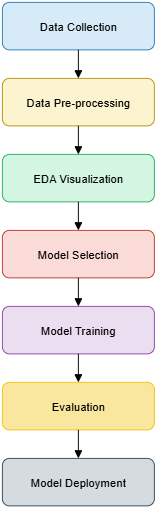

The diagram above was exported from draw.io. Its source (the exported page's mxGraphModel, read from the mxfile embedded in the PNG):
<mxGraphModel dx="1216" dy="794" grid="1" gridSize="10" guides="1" tooltips="1" connect="1" arrows="1" fold="1" page="1" pageScale="1" pageWidth="827" pageHeight="1169" math="0" shadow="0">
  <root>
    <mxCell id="0" />
    <mxCell id="1" parent="0" />
    <mxCell id="2" value="Data Collection" style="rounded=1;fillColor=#D6EAF8;strokeColor=#2980B9;" parent="1" vertex="1">
      <mxGeometry x="60" y="40" width="160" height="50" as="geometry" />
    </mxCell>
    <mxCell id="3" value="Data Pre-processing" style="rounded=1;fillColor=#FCF3CF;strokeColor=#B7950B;" parent="1" vertex="1">
      <mxGeometry x="60" y="120" width="160" height="50" as="geometry" />
    </mxCell>
    <mxCell id="4" value="EDA Visualization" style="rounded=1;fillColor=#D5F5E3;strokeColor=#27AE60;" parent="1" vertex="1">
      <mxGeometry x="60" y="200" width="160" height="50" as="geometry" />
    </mxCell>
    <mxCell id="5" value="Model Selection" style="rounded=1;fillColor=#FADBD8;strokeColor=#C0392B;" parent="1" vertex="1">
      <mxGeometry x="60" y="280" width="160" height="50" as="geometry" />
    </mxCell>
    <mxCell id="6" value="Model Training" style="rounded=1;fillColor=#EBDEF0;strokeColor=#8E44AD;" parent="1" vertex="1">
      <mxGeometry x="60" y="360" width="160" height="50" as="geometry" />
    </mxCell>
    <mxCell id="7" value="Evaluation" style="rounded=1;fillColor=#F9E79F;strokeColor=#F1C40F;" parent="1" vertex="1">
      <mxGeometry x="60" y="440" width="160" height="50" as="geometry" />
    </mxCell>
    <mxCell id="8" value="Model Deployment" style="rounded=1;fillColor=#D6DBDF;strokeColor=#34495E;" parent="1" vertex="1">
      <mxGeometry x="60" y="520" width="160" height="50" as="geometry" />
    </mxCell>
    <mxCell id="9" style="endArrow=block;strokeColor=#000000;" parent="1" source="2" target="3" edge="1">
      <mxGeometry relative="1" as="geometry" />
    </mxCell>
    <mxCell id="10" style="endArrow=block;strokeColor=#000000;" parent="1" source="3" target="4" edge="1">
      <mxGeometry relative="1" as="geometry" />
    </mxCell>
    <mxCell id="11" style="endArrow=block;strokeColor=#000000;" parent="1" source="4" target="5" edge="1">
      <mxGeometry relative="1" as="geometry" />
    </mxCell>
    <mxCell id="12" style="endArrow=block;strokeColor=#000000;" parent="1" source="5" target="6" edge="1">
      <mxGeometry relative="1" as="geometry" />
    </mxCell>
    <mxCell id="13" style="endArrow=block;strokeColor=#000000;" parent="1" source="6" target="7" edge="1">
      <mxGeometry relative="1" as="geometry" />
    </mxCell>
    <mxCell id="14" style="endArrow=block;strokeColor=#000000;" parent="1" source="7" target="8" edge="1">
      <mxGeometry relative="1" as="geometry" />
    </mxCell>
  </root>
</mxGraphModel>